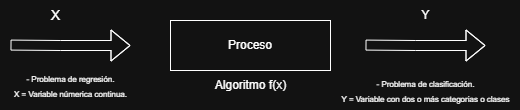

The diagram above was exported from draw.io. Its source (the exported page's mxGraphModel, read from the mxfile embedded in the PNG):
<mxGraphModel dx="1042" dy="567" grid="1" gridSize="10" guides="1" tooltips="1" connect="1" arrows="1" fold="1" page="1" pageScale="1" pageWidth="827" pageHeight="1169" math="0" shadow="0">
  <root>
    <mxCell id="0" />
    <mxCell id="1" parent="0" />
    <mxCell id="AWlWOE0TuNi0cQey60MC-2" value="" style="shape=flexArrow;endArrow=classic;html=1;rounded=0;" edge="1" parent="1">
      <mxGeometry width="50" height="50" relative="1" as="geometry">
        <mxPoint x="180" y="214.58" as="sourcePoint" />
        <mxPoint x="300" y="215" as="targetPoint" />
        <Array as="points">
          <mxPoint x="230" y="215" />
        </Array>
      </mxGeometry>
    </mxCell>
    <mxCell id="AWlWOE0TuNi0cQey60MC-5" value="Proceso" style="rounded=0;whiteSpace=wrap;html=1;" vertex="1" parent="1">
      <mxGeometry x="340" y="190" width="160" height="50" as="geometry" />
    </mxCell>
    <mxCell id="AWlWOE0TuNi0cQey60MC-6" value="&lt;font style=&quot;font-size: 14px;&quot;&gt;X&lt;/font&gt;" style="text;html=1;align=center;verticalAlign=middle;resizable=0;points=[];autosize=1;strokeColor=none;fillColor=none;" vertex="1" parent="1">
      <mxGeometry x="210" y="170" width="30" height="30" as="geometry" />
    </mxCell>
    <mxCell id="AWlWOE0TuNi0cQey60MC-7" value="Y" style="text;html=1;align=center;verticalAlign=middle;resizable=0;points=[];autosize=1;strokeColor=none;fillColor=none;" vertex="1" parent="1">
      <mxGeometry x="580" y="170" width="30" height="30" as="geometry" />
    </mxCell>
    <mxCell id="AWlWOE0TuNi0cQey60MC-8" value="Algoritmo f(x)" style="text;html=1;align=center;verticalAlign=middle;resizable=0;points=[];autosize=1;strokeColor=none;fillColor=none;" vertex="1" parent="1">
      <mxGeometry x="375" y="240" width="90" height="30" as="geometry" />
    </mxCell>
    <mxCell id="AWlWOE0TuNi0cQey60MC-9" value="&lt;font style=&quot;font-size: 8px;&quot;&gt;- Problema de regresión.&lt;/font&gt;&lt;div&gt;&lt;font style=&quot;font-size: 8px;&quot;&gt;X = Variable númerica continua.&lt;/font&gt;&lt;/div&gt;" style="text;html=1;align=center;verticalAlign=middle;resizable=0;points=[];autosize=1;strokeColor=none;fillColor=none;" vertex="1" parent="1">
      <mxGeometry x="170" y="235" width="140" height="40" as="geometry" />
    </mxCell>
    <mxCell id="AWlWOE0TuNi0cQey60MC-10" value="&lt;div style=&quot;&quot;&gt;&lt;span style=&quot;background-color: transparent; color: light-dark(rgb(0, 0, 0), rgb(255, 255, 255));&quot;&gt;&lt;font style=&quot;font-size: 8px;&quot;&gt;- Problema de clasificación.&lt;/font&gt;&lt;/span&gt;&lt;/div&gt;&lt;div style=&quot;&quot;&gt;&lt;font style=&quot;font-size: 8px;&quot;&gt;Y = Variable con dos o más categorias o clases&lt;/font&gt;&lt;/div&gt;" style="text;html=1;align=center;verticalAlign=middle;resizable=0;points=[];autosize=1;strokeColor=none;fillColor=none;" vertex="1" parent="1">
      <mxGeometry x="500" y="240" width="190" height="40" as="geometry" />
    </mxCell>
    <mxCell id="AWlWOE0TuNi0cQey60MC-11" value="" style="shape=flexArrow;endArrow=classic;html=1;rounded=0;" edge="1" parent="1">
      <mxGeometry width="50" height="50" relative="1" as="geometry">
        <mxPoint x="535" y="214.58000000000007" as="sourcePoint" />
        <mxPoint x="655" y="215.00000000000003" as="targetPoint" />
        <Array as="points">
          <mxPoint x="535" y="214.58000000000007" />
          <mxPoint x="585" y="215.00000000000003" />
        </Array>
      </mxGeometry>
    </mxCell>
  </root>
</mxGraphModel>